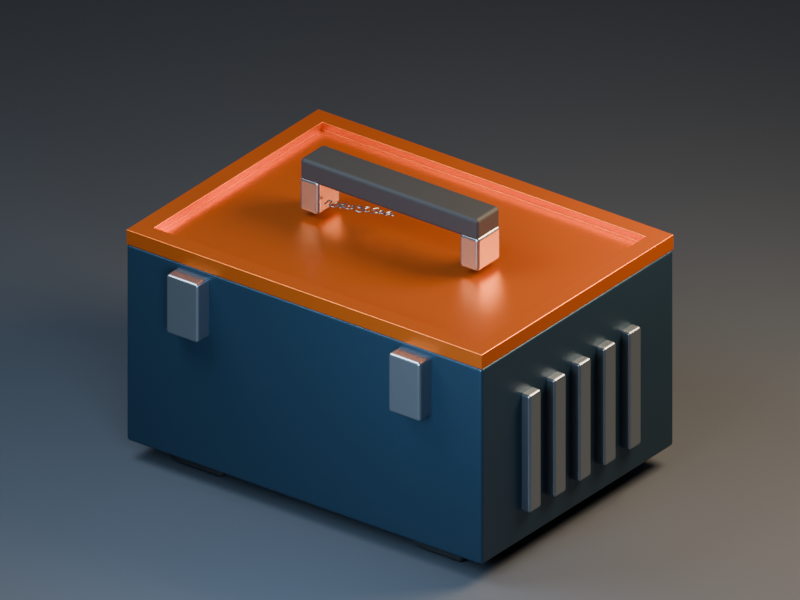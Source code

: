 # Source: P09_Kelompok_Toolbox.blend  (saved by Blender 5.2.45; exported with 4.5.12 LTS)
import bpy
from mathutils import Matrix  # noqa: F401  (used for matrix-valued properties, if any)

bpy.ops.wm.read_factory_settings(use_empty=True)
scene = bpy.context.scene
scene.name = '04_FINAL_TOOLBOX'

# ---- collections
col_toolbox___modeled_components = bpy.data.collections.new('TOOLBOX / modeled components'); scene.collection.children.link(col_toolbox___modeled_components)
col_studio___presentation_only = bpy.data.collections.new('STUDIO / presentation only'); scene.collection.children.link(col_studio___presentation_only)

# ---- materials (node trees are filled in below, after node groups)
mat_rubberblack = bpy.data.materials.new('RubberBlack')
mat_steel = bpy.data.materials.new('Steel')
mat_navypaint = bpy.data.materials.new('NavyPaint')
mat_sfetyorange = bpy.data.materials.new('SfetyOrange')
mat_studio_charcoal = bpy.data.materials.new('Studio_Charcoal')
mat_studio_charcoal.diffuse_color = (0.035, 0.045, 0.06, 1.0)

# ---- material node trees
mat_rubberblack.use_nodes = True; mat_rubberblack.node_tree.nodes.clear()
_N = mat_rubberblack.node_tree.nodes; _L = mat_rubberblack.node_tree.links
n0 = _N.new('ShaderNodeBsdfPrincipled'); n0.name = 'Principled BSDF'; n0.location = (-200, 100)
n0.inputs[0].default_value = (0.009134, 0.01161, 0.01444, 1.0)
n0.inputs[2].default_value = 0.7
n0.inputs[10].default_value = 0.005
n1 = _N.new('ShaderNodeOutputMaterial'); n1.name = 'Material Output'; n1.location = (200, 100)
_L.new(n0.outputs[0], n1.inputs[0])
n1.is_active_output = True
mat_steel.use_nodes = True; mat_steel.node_tree.nodes.clear()
_N = mat_steel.node_tree.nodes; _L = mat_steel.node_tree.links
n0 = _N.new('ShaderNodeBsdfPrincipled'); n0.name = 'Principled BSDF'; n0.location = (-200, 100)
n0.inputs[0].default_value = (0.2502, 0.2918, 0.3372, 1.0)
n0.inputs[1].default_value = 0.9
n0.inputs[2].default_value = 0.28
n0.inputs[10].default_value = 0.005
n1 = _N.new('ShaderNodeOutputMaterial'); n1.name = 'Material Output'; n1.location = (200, 100)
_L.new(n0.outputs[0], n1.inputs[0])
n1.is_active_output = True
mat_navypaint.use_nodes = True; mat_navypaint.node_tree.nodes.clear()
_N = mat_navypaint.node_tree.nodes; _L = mat_navypaint.node_tree.links
n0 = _N.new('ShaderNodeBsdfPrincipled'); n0.name = 'Principled BSDF'; n0.location = (-200, 100)
n0.inputs[0].default_value = (0.01764, 0.04519, 0.08022, 1.0)
n0.inputs[1].default_value = 0.65
n0.inputs[2].default_value = 0.38
n0.inputs[10].default_value = 0.005
n1 = _N.new('ShaderNodeOutputMaterial'); n1.name = 'Material Output'; n1.location = (200, 100)
_L.new(n0.outputs[0], n1.inputs[0])
n1.is_active_output = True
mat_sfetyorange.use_nodes = True; mat_sfetyorange.node_tree.nodes.clear()
_N = mat_sfetyorange.node_tree.nodes; _L = mat_sfetyorange.node_tree.links
n0 = _N.new('ShaderNodeBsdfPrincipled'); n0.name = 'Principled BSDF'; n0.location = (-200, 100)
n0.inputs[0].default_value = (0.6939, 0.1356, 0.01444, 1.0)
n0.inputs[1].default_value = 0.8
n0.inputs[2].default_value = 0.35
n0.inputs[10].default_value = 0.005
n1 = _N.new('ShaderNodeOutputMaterial'); n1.name = 'Material Output'; n1.location = (200, 100)
_L.new(n0.outputs[0], n1.inputs[0])
n1.is_active_output = True
mat_studio_charcoal.use_nodes = True; mat_studio_charcoal.node_tree.nodes.clear()
_N = mat_studio_charcoal.node_tree.nodes; _L = mat_studio_charcoal.node_tree.links
n0 = _N.new('ShaderNodeBsdfPrincipled'); n0.name = 'Principled BSDF'; n0.location = (-200, 100)
n0.inputs[0].default_value = (0.035, 0.045, 0.06, 1.0)
n0.inputs[2].default_value = 0.7
n0.inputs[10].default_value = 0.005
n1 = _N.new('ShaderNodeOutputMaterial'); n1.name = 'Material Output'; n1.location = (200, 100)
_L.new(n0.outputs[0], n1.inputs[0])
n1.is_active_output = True

# ---- world
world_studio_world = bpy.data.worlds.new('Studio World'); scene.world = world_studio_world
world_studio_world.use_nodes = True; world_studio_world.node_tree.nodes.clear()
_N = world_studio_world.node_tree.nodes; _L = world_studio_world.node_tree.links
n0 = _N.new('ShaderNodeBackground'); n0.name = 'Background'; n0.location = (-200, 100)
n0.inputs[0].default_value = (0.16, 0.2, 0.27, 1.0)
n0.inputs[1].default_value = 0.35
n1 = _N.new('ShaderNodeOutputWorld'); n1.name = 'World Output'; n1.location = (200, 100)
_L.new(n0.outputs[0], n1.inputs[0])
n1.is_active_output = True

# ---- cameras
cam_camera = bpy.data.cameras.new('Camera')
cam_camera.type = 'ORTHO'
cam_camera.ortho_scale = 7.2

# ---- lights
light_key = bpy.data.lights.new('Key', 'AREA')
light_key.color = (0.8, 0.9, 1.0)
light_key.energy = 1000.0
light_key.shape = 'DISK'
light_key.size = 5.0
light_rim = bpy.data.lights.new('Rim', 'AREA')
light_rim.color = (1.0, 0.7, 0.42)
light_rim.energy = 1500.0
light_rim.shape = 'DISK'
light_rim.size = 4.0
light_fill = bpy.data.lights.new('Fill', 'AREA')
light_fill.color = (0.6, 0.8, 1.0)
light_fill.energy = 450.0
light_fill.shape = 'DISK'
light_fill.size = 3.0

# ---- meshes
me_cube = bpy.data.meshes.new('Cube')
me_cube.from_pydata([(-0.275, -1.25, -0.11), (-0.275, -1.25, 0.11), (-0.275, 1.25, -0.11), (-0.275, 1.25, 0.11), (0.275, -1.25, -0.11), (0.275, -1.25, 0.11), (0.275, 1.25, -0.11), (0.275, 1.25, 0.11)], [], [(0, 1, 3, 2), (2, 3, 7, 6), (6, 7, 5, 4), (4, 5, 1, 0), (2, 6, 4, 0), (7, 3, 1, 5)])
_uv = me_cube.uv_layers.new(name='UVMap')
_uv.uv.foreach_set('vector', [0.375, 0.0, 0.625, 0.0, 0.625, 0.25, 0.375, 0.25, 0.375, 0.25, 0.625, 0.25, 0.625, 0.5, 0.375, 0.5, 0.375, 0.5, 0.625, 0.5, 0.625, 0.75, 0.375, 0.75, 0.375, 0.75, 0.625, 0.75, 0.625, 1.0, 0.375, 1.0, 0.125, 0.5, 0.375, 0.5, 0.375, 0.75, 0.125, 0.75, 0.625, 0.5, 0.875, 0.5, 0.875, 0.75, 0.625, 0.75])
me_cube.materials.append(mat_rubberblack)
me_cube.update()
me_cube_001 = bpy.data.meshes.new('Cube.001')
me_cube_001.from_pydata([(-0.275, -1.25, -0.11), (-0.275, -1.25, 0.11), (-0.275, 1.25, -0.11), (-0.275, 1.25, 0.11), (0.275, -1.25, -0.11), (0.275, -1.25, 0.11), (0.275, 1.25, -0.11), (0.275, 1.25, 0.11)], [], [(0, 1, 3, 2), (2, 3, 7, 6), (6, 7, 5, 4), (4, 5, 1, 0), (2, 6, 4, 0), (7, 3, 1, 5)])
_uv = me_cube_001.uv_layers.new(name='UVMap')
_uv.uv.foreach_set('vector', [0.375, 0.0, 0.625, 0.0, 0.625, 0.25, 0.375, 0.25, 0.375, 0.25, 0.625, 0.25, 0.625, 0.5, 0.375, 0.5, 0.375, 0.5, 0.625, 0.5, 0.625, 0.75, 0.375, 0.75, 0.375, 0.75, 0.625, 0.75, 0.625, 1.0, 0.375, 1.0, 0.125, 0.5, 0.375, 0.5, 0.375, 0.75, 0.125, 0.75, 0.625, 0.5, 0.875, 0.5, 0.875, 0.75, 0.625, 0.75])
me_cube_001.materials.append(mat_rubberblack)
me_cube_001.update()
me_cube_002 = bpy.data.meshes.new('Cube.002')
me_cube_002.from_pydata([(-2.0, -1.44, -1.0), (-2.0, -1.44, 1.0), (-2.0, 1.44, -1.0), (-2.0, 1.44, 1.0), (2.0, -1.44, -1.0), (2.0, -1.44, 1.0), (2.0, 1.44, -1.0), (2.0, 1.44, 1.0), (-2.0, -1.44, 0.0), (-2.0, 1.44, 0.0), (2.0, 1.44, 0.0), (2.0, -1.44, 0.0)], [], [(8, 1, 3, 9), (9, 3, 7, 10), (10, 7, 5, 11), (11, 5, 1, 8), (2, 6, 4, 0), (4, 11, 8, 0), (6, 10, 11, 4), (2, 9, 10, 6), (0, 8, 9, 2)])
_uv = me_cube_002.uv_layers.new(name='UVMap')
_uv.uv.foreach_set('vector', [0.5, 0.0, 0.625, 0.0, 0.625, 0.25, 0.5, 0.25, 0.5, 0.25, 0.625, 0.25, 0.625, 0.5, 0.5, 0.5, 0.5, 0.5, 0.625, 0.5, 0.625, 0.75, 0.5, 0.75, 0.5, 0.75, 0.625, 0.75, 0.625, 1.0, 0.5, 1.0, 0.125, 0.5, 0.375, 0.5, 0.375, 0.75, 0.125, 0.75, 0.375, 0.75, 0.5, 0.75, 0.5, 1.0, 0.375, 1.0, 0.375, 0.5, 0.5, 0.5, 0.5, 0.75, 0.375, 0.75, 0.375, 0.25, 0.5, 0.25, 0.5, 0.5, 0.375, 0.5, 0.375, 0.0, 0.5, 0.0, 0.5, 0.25, 0.375, 0.25])
me_cube_002.materials.append(mat_navypaint)
me_cube_002.update()
me_cube_003 = bpy.data.meshes.new('Cube.003')
me_cube_003.from_pydata([(-0.11, -0.175, -0.175), (-0.11, -0.175, 0.175), (-0.11, 0.175, -0.175), (-0.11, 0.175, 0.175), (0.11, -0.175, -0.175), (0.11, -0.175, 0.175), (0.11, 0.175, -0.175), (0.11, 0.175, 0.175)], [], [(0, 1, 3, 2), (2, 3, 7, 6), (6, 7, 5, 4), (4, 5, 1, 0), (2, 6, 4, 0), (7, 3, 1, 5)])
_uv = me_cube_003.uv_layers.new(name='UVMap')
_uv.uv.foreach_set('vector', [0.375, 0.0, 0.625, 0.0, 0.625, 0.25, 0.375, 0.25, 0.375, 0.25, 0.625, 0.25, 0.625, 0.5, 0.375, 0.5, 0.375, 0.5, 0.625, 0.5, 0.625, 0.75, 0.375, 0.75, 0.375, 0.75, 0.625, 0.75, 0.625, 1.0, 0.375, 1.0, 0.125, 0.5, 0.375, 0.5, 0.375, 0.75, 0.125, 0.75, 0.625, 0.5, 0.875, 0.5, 0.875, 0.75, 0.625, 0.75])
me_cube_003.materials.append(mat_steel)
me_cube_003.update()
me_cube_004 = bpy.data.meshes.new('Cube.004')
me_cube_004.from_pydata([(-0.11, -0.175, -0.175), (-0.11, -0.175, 0.175), (-0.11, 0.175, -0.175), (-0.11, 0.175, 0.175), (0.11, -0.175, -0.175), (0.11, -0.175, 0.175), (0.11, 0.175, -0.175), (0.11, 0.175, 0.175)], [], [(0, 1, 3, 2), (2, 3, 7, 6), (6, 7, 5, 4), (4, 5, 1, 0), (2, 6, 4, 0), (7, 3, 1, 5)])
_uv = me_cube_004.uv_layers.new(name='UVMap')
_uv.uv.foreach_set('vector', [0.375, 0.0, 0.625, 0.0, 0.625, 0.25, 0.375, 0.25, 0.375, 0.25, 0.625, 0.25, 0.625, 0.5, 0.375, 0.5, 0.375, 0.5, 0.625, 0.5, 0.625, 0.75, 0.375, 0.75, 0.375, 0.75, 0.625, 0.75, 0.625, 1.0, 0.375, 1.0, 0.125, 0.5, 0.375, 0.5, 0.375, 0.75, 0.125, 0.75, 0.625, 0.5, 0.875, 0.5, 0.875, 0.75, 0.625, 0.75])
me_cube_004.materials.append(mat_steel)
me_cube_004.update()
me_cube_005 = bpy.data.meshes.new('Cube.005')
me_cube_005.from_pydata([(-1.0, -0.175, -0.11), (-1.0, -0.175, 0.11), (-1.0, 0.175, -0.11), (-1.0, 0.175, 0.11), (1.0, -0.175, -0.11), (1.0, -0.175, 0.11), (1.0, 0.175, -0.11), (1.0, 0.175, 0.11)], [], [(0, 1, 3, 2), (2, 3, 7, 6), (6, 7, 5, 4), (4, 5, 1, 0), (2, 6, 4, 0), (7, 3, 1, 5)])
_uv = me_cube_005.uv_layers.new(name='UVMap')
_uv.uv.foreach_set('vector', [0.375, 0.0, 0.625, 0.0, 0.625, 0.25, 0.375, 0.25, 0.375, 0.25, 0.625, 0.25, 0.625, 0.5, 0.375, 0.5, 0.375, 0.5, 0.625, 0.5, 0.625, 0.75, 0.375, 0.75, 0.375, 0.75, 0.625, 0.75, 0.625, 1.0, 0.375, 1.0, 0.125, 0.5, 0.375, 0.5, 0.375, 0.75, 0.125, 0.75, 0.625, 0.5, 0.875, 0.5, 0.875, 0.75, 0.625, 0.75])
me_cube_005.materials.append(mat_rubberblack)
me_cube_005.update()
me_cube_006 = bpy.data.meshes.new('Cube.006')
me_cube_006.from_pydata([(1.07, -1.61, 0.35), (1.07, -1.61, 0.95), (1.07, -1.37, 0.35), (1.07, -1.37, 0.95), (1.43, -1.61, 0.35), (1.43, -1.61, 0.95), (1.43, -1.37, 0.35), (1.43, -1.37, 0.95)], [], [(0, 1, 3, 2), (2, 3, 7, 6), (6, 7, 5, 4), (4, 5, 1, 0), (2, 6, 4, 0), (7, 3, 1, 5)])
_uv = me_cube_006.uv_layers.new(name='UVMap')
_uv.uv.foreach_set('vector', [0.375, 0.0, 0.625, 0.0, 0.625, 0.25, 0.375, 0.25, 0.375, 0.25, 0.625, 0.25, 0.625, 0.5, 0.375, 0.5, 0.375, 0.5, 0.625, 0.5, 0.625, 0.75, 0.375, 0.75, 0.375, 0.75, 0.625, 0.75, 0.625, 1.0, 0.375, 1.0, 0.125, 0.5, 0.375, 0.5, 0.375, 0.75, 0.125, 0.75, 0.625, 0.5, 0.875, 0.5, 0.875, 0.75, 0.625, 0.75])
me_cube_006.materials.append(mat_steel)
me_cube_006.update()
me_cube_007 = bpy.data.meshes.new('Cube.007')
me_cube_007.from_pydata([(-0.06, -0.09, -0.6), (-0.06, -0.09, 0.6), (-0.06, 0.09, -0.6), (-0.06, 0.09, 0.6), (0.06, -0.09, -0.6), (0.06, -0.09, 0.6), (0.06, 0.09, -0.6), (0.06, 0.09, 0.6)], [], [(0, 1, 3, 2), (2, 3, 7, 6), (6, 7, 5, 4), (4, 5, 1, 0), (2, 6, 4, 0), (7, 3, 1, 5)])
_uv = me_cube_007.uv_layers.new(name='UVMap')
_uv.uv.foreach_set('vector', [0.375, 0.0, 0.625, 0.0, 0.625, 0.25, 0.375, 0.25, 0.375, 0.25, 0.625, 0.25, 0.625, 0.5, 0.375, 0.5, 0.375, 0.5, 0.625, 0.5, 0.625, 0.75, 0.375, 0.75, 0.375, 0.75, 0.625, 0.75, 0.625, 1.0, 0.375, 1.0, 0.125, 0.5, 0.375, 0.5, 0.375, 0.75, 0.125, 0.75, 0.625, 0.5, 0.875, 0.5, 0.875, 0.75, 0.625, 0.75])
me_cube_007.materials.append(mat_steel)
me_cube_007.update()
me_cube_008 = bpy.data.meshes.new('Cube.008')
me_cube_008.from_pydata([(-2.0, -2.88, 0.0), (-2.0, 0.0, 0.0), (2.0, -2.88, 0.0), (2.0, 0.0, 0.0), (-1.82, -2.7, 0.15), (-1.82, -0.18, 0.15), (1.82, -0.18, 0.15), (1.82, -2.7, 0.15), (-2.0, -2.88, 0.15), (-2.0, 0.0, 0.15), (2.0, 0.0, 0.15), (2.0, -2.88, 0.15), (-1.82, -2.7, 0.07), (-1.82, -0.18, 0.07), (1.82, -0.18, 0.07), (1.82, -2.7, 0.07)], [], [(1, 0, 8, 9), (5, 4, 12, 13), (0, 2, 11, 8), (3, 1, 9, 10), (2, 3, 10, 11), (4, 5, 9, 8), (5, 6, 10, 9), (6, 7, 11, 10), (7, 4, 8, 11), (14, 13, 12, 15), (4, 7, 15, 12), (6, 5, 13, 14), (7, 6, 14, 15)])
_uv = me_cube_008.uv_layers.new(name='UVMap')
_uv.uv.foreach_set('vector', [0.625, 0.25, 0.625, 0.0, 0.625, 0.0, 0.625, 0.25, 0.8637, 0.5156, 0.8638, 0.7344, 0.8638, 0.7344, 0.8637, 0.5156, 0.625, 1.0, 0.625, 0.75, 0.625, 0.75, 0.625, 1.0, 0.625, 0.5, 0.625, 0.25, 0.625, 0.25, 0.625, 0.5, 0.625, 0.75, 0.625, 0.5, 0.625, 0.5, 0.625, 0.75, 0.8638, 0.7344, 0.8637, 0.5156, 0.875, 0.5, 0.875, 0.75, 0.8637, 0.5156, 0.6362, 0.5156, 0.625, 0.5, 0.875, 0.5, 0.6362, 0.5156, 0.6363, 0.7344, 0.625, 0.75, 0.625, 0.5, 0.6363, 0.7344, 0.8638, 0.7344, 0.875, 0.75, 0.625, 0.75, 0.6362, 0.5156, 0.8637, 0.5156, 0.8638, 0.7344, 0.6363, 0.7344, 0.8638, 0.7344, 0.6363, 0.7344, 0.6363, 0.7344, 0.8638, 0.7344, 0.6362, 0.5156, 0.8637, 0.5156, 0.8637, 0.5156, 0.6362, 0.5156, 0.6363, 0.7344, 0.6362, 0.5156, 0.6362, 0.5156, 0.6363, 0.7344])
me_cube_008.materials.append(mat_sfetyorange)
me_cube_008.update()
me_floor = bpy.data.meshes.new('Floor')
me_floor.from_pydata([(-100.0, -100.0, -1.2), (100.0, -100.0, -1.2), (100.0, 100.0, -1.2), (-100.0, 100.0, -1.2)], [], [(0, 1, 2, 3)])
me_floor.materials.append(mat_studio_charcoal)
me_floor.update()

# ---- curves / text
cu_b_ziercurve = bpy.data.curves.new('BézierCurve', 'CURVE')
cu_b_ziercurve.dimensions = '3D'
_sp = cu_b_ziercurve.splines.new('BEZIER'); _sp.bezier_points.add(0)
_sp.bezier_points.foreach_set('co', [3.621, -0.08584, 0.5587])
_sp.bezier_points.foreach_set('handle_left', [2.621, -0.08584, 0.5587])
_sp.bezier_points.foreach_set('handle_right', [4.621, -0.08584, 0.5587])
for _p, _l, _r in zip(_sp.bezier_points, ['VECTOR'], ['VECTOR']): _p.handle_left_type = _l; _p.handle_right_type = _r
_sp.order_v = 0
_sp.resolution_v = 0
_sp = cu_b_ziercurve.splines.new('BEZIER'); _sp.bezier_points.add(3)
_sp.bezier_points.foreach_set('co', [-0.7549, -0.05457, 1.329, -0.7239, -0.1566, 1.347, -0.7366, -0.04302, 1.327, -0.6704, -0.1457, 1.345])
_sp.bezier_points.foreach_set('handle_left', [-0.7651, -0.03892, 1.327, -0.729, -0.1387, 1.344, -0.7567, -0.04916, 1.329, -0.6976, -0.14, 1.344])
_sp.bezier_points.foreach_set('handle_right', [-0.7448, -0.07022, 1.332, -0.7171, -0.1807, 1.351, -0.71, -0.03494, 1.326, -0.6433, -0.1515, 1.346])
for _p, _l, _r in zip(_sp.bezier_points, ['ALIGNED', 'ALIGNED', 'ALIGNED', 'ALIGNED'], ['ALIGNED', 'ALIGNED', 'ALIGNED', 'ALIGNED']): _p.handle_left_type = _l; _p.handle_right_type = _r
_sp.order_u = 0
_sp.order_v = 0
_sp = cu_b_ziercurve.splines.new('BEZIER'); _sp.bezier_points.add(3)
_sp.bezier_points.foreach_set('co', [-0.6592, -0.02827, 1.325, -0.6603, -0.1404, 1.344, -0.6395, -0.04033, 1.327, -0.5809, -0.107, 1.338])
_sp.bezier_points.foreach_set('handle_left', [-0.6367, -0.03312, 1.326, -0.6828, -0.1293, 1.342, -0.61, -0.08774, 1.335, -0.6272, -0.09708, 1.337])
_sp.bezier_points.foreach_set('handle_right', [-0.6818, -0.02343, 1.324, -0.6099, -0.1654, 1.348, -0.642, -0.03631, 1.326, -0.5346, -0.1168, 1.34])
for _p, _l, _r in zip(_sp.bezier_points, ['ALIGNED', 'ALIGNED', 'ALIGNED', 'ALIGNED'], ['ALIGNED', 'ALIGNED', 'ALIGNED', 'ALIGNED']): _p.handle_left_type = _l; _p.handle_right_type = _r
_sp.order_u = 0
_sp.order_v = 0
_sp = cu_b_ziercurve.splines.new('BEZIER'); _sp.bezier_points.add(3)
_sp.bezier_points.foreach_set('co', [-0.6276, -0.00604, 1.321, -0.5735, -0.1162, 1.34, -0.598, 0.01162, 1.318, -0.5291, -0.08469, 1.335])
_sp.bezier_points.foreach_set('handle_left', [-0.6268, 0.009243, 1.318, -0.5735, -0.1162, 1.34, -0.5976, 0.01869, 1.317, -0.63, -0.06343, 1.331])
_sp.bezier_points.foreach_set('handle_right', [-0.6284, -0.02132, 1.324, -0.5735, -0.1162, 1.34, -0.6045, -0.09925, 1.337, -0.4281, -0.1059, 1.338])
for _p, _l, _r in zip(_sp.bezier_points, ['ALIGNED', 'ALIGNED', 'ALIGNED', 'ALIGNED'], ['ALIGNED', 'ALIGNED', 'ALIGNED', 'ALIGNED']): _p.handle_left_type = _l; _p.handle_right_type = _r
_sp.order_u = 0
_sp.order_v = 0
_sp = cu_b_ziercurve.splines.new('BEZIER'); _sp.bezier_points.add(3)
_sp.bezier_points.foreach_set('co', [-0.522, 0.008707, 1.318, -0.5367, -0.07792, 1.333, -0.508, 0.003009, 1.319, -0.4692, -0.04795, 1.328])
_sp.bezier_points.foreach_set('handle_left', [-0.4912, 0.002051, 1.32, -0.5652, -0.05779, 1.33, -0.4836, -0.03844, 1.327, -0.4986, -0.04163, 1.327])
_sp.bezier_points.foreach_set('handle_right', [-0.5528, 0.01536, 1.317, -0.4971, -0.1058, 1.338, -0.5231, 0.02861, 1.315, -0.4398, -0.05427, 1.329])
for _p, _l, _r in zip(_sp.bezier_points, ['ALIGNED', 'ALIGNED', 'ALIGNED', 'ALIGNED'], ['ALIGNED', 'ALIGNED', 'ALIGNED', 'ALIGNED']): _p.handle_left_type = _l; _p.handle_right_type = _r
_sp.order_u = 0
_sp.order_v = 0
_sp = cu_b_ziercurve.splines.new('BEZIER'); _sp.bezier_points.add(3)
_sp.bezier_points.foreach_set('co', [-0.4924, 0.0431, 1.313, -0.4564, 0.04907, 1.311, -0.4628, 0.0477, 1.312, -0.4362, -0.06554, 1.331])
_sp.bezier_points.foreach_set('handle_left', [-0.4887, 0.08799, 1.305, -0.4339, 0.009868, 1.318, -0.4737, 0.05949, 1.31, -0.3535, -0.08331, 1.334])
_sp.bezier_points.foreach_set('handle_right', [-0.4961, -0.001794, 1.32, -0.4644, 0.06297, 1.309, -0.4058, -0.01385, 1.322, -0.5188, -0.04777, 1.328])
for _p, _l, _r in zip(_sp.bezier_points, ['ALIGNED', 'ALIGNED', 'ALIGNED', 'ALIGNED'], ['ALIGNED', 'ALIGNED', 'ALIGNED', 'ALIGNED']): _p.handle_left_type = _l; _p.handle_right_type = _r
_sp.order_u = 0
_sp.order_v = 0
_sp = cu_b_ziercurve.splines.new('BEZIER'); _sp.bezier_points.add(2)
_sp.bezier_points.foreach_set('co', [-0.4066, 0.02457, 1.316, -0.4109, 0.08656, 1.305, -0.3438, 0.008262, 1.319])
_sp.bezier_points.foreach_set('handle_left', [-0.4097, -0.005756, 1.321, -0.3926, 0.1111, 1.301, -0.3522, -0.0643, 1.331])
_sp.bezier_points.foreach_set('handle_right', [-0.4035, 0.0549, 1.31, -0.4547, 0.02766, 1.315, -0.3353, 0.08082, 1.306])
for _p, _l, _r in zip(_sp.bezier_points, ['ALIGNED', 'ALIGNED', 'ALIGNED'], ['ALIGNED', 'ALIGNED', 'ALIGNED']): _p.handle_left_type = _l; _p.handle_right_type = _r
_sp.order_u = 0
_sp.order_v = 0
_sp = cu_b_ziercurve.splines.new('BEZIER'); _sp.bezier_points.add(2)
_sp.bezier_points.foreach_set('co', [-0.3295, 0.1315, 1.297, -0.3122, 0.06233, 1.309, -0.3092, -0.01552, 1.323])
_sp.bezier_points.foreach_set('handle_left', [-0.3008, 0.1855, 1.288, -0.3716, 0.04564, 1.312, -0.2737, 0.01765, 1.317])
_sp.bezier_points.foreach_set('handle_right', [-0.3581, 0.07757, 1.306, -0.2651, 0.07553, 1.307, -0.3447, -0.04868, 1.328])
for _p, _l, _r in zip(_sp.bezier_points, ['ALIGNED', 'ALIGNED', 'ALIGNED'], ['ALIGNED', 'ALIGNED', 'ALIGNED']): _p.handle_left_type = _l; _p.handle_right_type = _r
_sp.order_u = 0
_sp.order_v = 0
_sp = cu_b_ziercurve.splines.new('BEZIER'); _sp.bezier_points.add(2)
_sp.bezier_points.foreach_set('co', [-0.2568, 0.1128, 1.3, -0.2428, 0.08967, 1.304, -0.2054, 0.05319, 1.311])
_sp.bezier_points.foreach_set('handle_left', [-0.1969, 0.1699, 1.291, -0.2286, 0.008779, 1.318, -0.2522, 0.06341, 1.309])
_sp.bezier_points.foreach_set('handle_right', [-0.3167, 0.05569, 1.31, -0.2446, 0.09982, 1.303, -0.1586, 0.04296, 1.313])
for _p, _l, _r in zip(_sp.bezier_points, ['ALIGNED', 'ALIGNED', 'ALIGNED'], ['ALIGNED', 'ALIGNED', 'ALIGNED']): _p.handle_left_type = _l; _p.handle_right_type = _r
_sp.order_u = 0
_sp.order_v = 0
_sp = cu_b_ziercurve.splines.new('BEZIER'); _sp.bezier_points.add(3)
_sp.bezier_points.foreach_set('co', [-0.1874, 0.1471, 1.295, -0.2038, 0.06413, 1.309, -0.1781, 0.1362, 1.296, -0.1333, 0.0916, 1.304])
_sp.bezier_points.foreach_set('handle_left', [-0.1636, 0.1419, 1.295, -0.2276, 0.06933, 1.308, -0.183, 0.104, 1.302, -0.1587, 0.06818, 1.308])
_sp.bezier_points.foreach_set('handle_right', [-0.2112, 0.1522, 1.294, -0.1715, 0.05707, 1.31, -0.1727, 0.1024, 1.302, -0.1079, 0.115, 1.3])
for _p, _l, _r in zip(_sp.bezier_points, ['ALIGNED', 'ALIGNED', 'FREE', 'ALIGNED'], ['ALIGNED', 'ALIGNED', 'FREE', 'ALIGNED']): _p.handle_left_type = _l; _p.handle_right_type = _r
_sp.order_u = 0
_sp.order_v = 0
cu_b_ziercurve.materials.append(mat_steel)
cu_b_ziercurve.use_path = True
cu_b_ziercurve.bevel_resolution = 2
cu_b_ziercurve.bevel_depth = 0.007
cu_b_ziercurve.fill_mode = 'FULL'

# ---- objects
ob_foot_left = bpy.data.objects.new('Foot_Left', me_cube)
ob_foot_right = bpy.data.objects.new('Foot_Right', me_cube_001)
ob_signature_nakayesaa = bpy.data.objects.new('Signature_Nakayesaa', cu_b_ziercurve)
ob_body = bpy.data.objects.new('Body', me_cube_002)
ob_handle_post_left = bpy.data.objects.new('Handle_Post_Left', me_cube_003)
ob_handle_post_right = bpy.data.objects.new('Handle_Post_Right', me_cube_004)
ob_handle_grip = bpy.data.objects.new('Handle_Grip', me_cube_005)
ob_front_latches_mirror = bpy.data.objects.new('Front_Latches_Mirror', me_cube_006)
ob_side_ribs_array = bpy.data.objects.new('Side_Ribs_Array', me_cube_007)
ob_lid_hinged = bpy.data.objects.new('Lid_Hinged', me_cube_008)
ob_camera_studio = bpy.data.objects.new('Camera_Studio', cam_camera)
ob_key = bpy.data.objects.new('Key', light_key)
ob_rim = bpy.data.objects.new('Rim', light_rim)
ob_fill = bpy.data.objects.new('Fill', light_fill)
ob_studio_floor = bpy.data.objects.new('Studio_Floor', me_floor)

# ---- transforms, parenting, visibility, modifiers, constraints
ob_foot_left.location = (-1.35, 0.0, -1.08)
_m = ob_foot_left.modifiers.new('Bevel', 'BEVEL')
_m.width = 0.05
_m.width_pct = 0.05
_m.segments = 3
_m.harden_normals = True
ob_foot_right.location = (1.35, 0.0, -1.08)
_m = ob_foot_right.modifiers.new('Bevel', 'BEVEL')
_m.width = 0.05
_m.width_pct = 0.05
_m.segments = 3
_m.harden_normals = True
ob_signature_nakayesaa.parent = ob_lid_hinged
ob_signature_nakayesaa.matrix_parent_inverse = Matrix(((1.0, -0.0, 0.0, -0.0), (-0.0, 1.0, -0.0, -1.44), (0.0, -0.0, 1.0, -1.0), (-0.0, 0.0, -0.0, 1.0)))
ob_signature_nakayesaa.location = (0.0, 0.0477, -0.06541)
ob_signature_nakayesaa.rotation_euler = (0.04618, -0.0, 0.0)
ob_body.location = (0.0, 0.0, 0.0)
_m = ob_body.modifiers.new('Solidify', 'SOLIDIFY')
_m.thickness = 0.06
_m.use_even_offset = True
_m = ob_body.modifiers.new('Bevel', 'BEVEL')
_m.width = 0.05
_m.width_pct = 0.05
_m.segments = 3
_m.harden_normals = True
ob_handle_post_left.parent = ob_lid_hinged
ob_handle_post_left.matrix_parent_inverse = Matrix(((1.0, -0.0, 0.0, -0.0), (-0.0, 1.0, -0.0, -1.44), (0.0, -0.0, 1.0, -1.0), (-0.0, 0.0, -0.0, 1.0)))
ob_handle_post_left.location = (-0.9, 0.0, 1.3)
_m = ob_handle_post_left.modifiers.new('Bevel', 'BEVEL')
_m.width = 0.04
_m.width_pct = 0.04
_m.segments = 3
_m.harden_normals = True
ob_handle_post_right.parent = ob_lid_hinged
ob_handle_post_right.matrix_parent_inverse = Matrix(((1.0, -0.0, 0.0, -0.0), (-0.0, 1.0, -0.0, -1.44), (0.0, -0.0, 1.0, -1.0), (-0.0, 0.0, -0.0, 1.0)))
ob_handle_post_right.location = (0.9, 0.0, 1.3)
_m = ob_handle_post_right.modifiers.new('Bevel', 'BEVEL')
_m.width = 0.04
_m.width_pct = 0.04
_m.segments = 3
_m.harden_normals = True
ob_handle_grip.parent = ob_lid_hinged
ob_handle_grip.matrix_parent_inverse = Matrix(((1.0, -0.0, 0.0, -0.0), (-0.0, 1.0, -0.0, -1.44), (0.0, -0.0, 1.0, -1.0), (-0.0, 0.0, -0.0, 1.0)))
ob_handle_grip.location = (0.0, 0.0, 1.55)
_m = ob_handle_grip.modifiers.new('Bevel', 'BEVEL')
_m.width = 0.04
_m.width_pct = 0.04
_m.segments = 3
_m.harden_normals = True
ob_front_latches_mirror.location = (0.0, 0.0, 0.0)
_m = ob_front_latches_mirror.modifiers.new('Mirror', 'MIRROR')
_m = ob_front_latches_mirror.modifiers.new('Bevel', 'BEVEL')
_m.width = 0.03
_m.width_pct = 0.03
_m.segments = 3
_m.harden_normals = True
ob_side_ribs_array.location = (2.03, -0.75, -0.1)
_m = ob_side_ribs_array.modifiers.new('Array - five repeated ribs', 'ARRAY')
_m.count = 5
_m.use_constant_offset = True
_m.constant_offset_displace = (0.0, 0.375, 0.0)
_m.use_relative_offset = False
_m = ob_side_ribs_array.modifiers.new('Bevel', 'BEVEL')
_m.width = 0.025
_m.width_pct = 0.025
_m.segments = 2
_m.harden_normals = True
ob_lid_hinged.location = (0.0, 1.44, 1.0)
_m = ob_lid_hinged.modifiers.new('Solidify', 'SOLIDIFY')
_m.thickness = 0.06
_m.use_even_offset = True
_m = ob_lid_hinged.modifiers.new('Bevel', 'BEVEL')
_m.width = 0.05
_m.width_pct = 0.05
_m.segments = 3
_m.harden_normals = True
ob_camera_studio.location = (6.0, -8.0, 5.8)
ob_camera_studio.rotation_euler = (1.08, 2.586e-08, 0.6435)
ob_key.location = (-3.0, -4.0, 7.0)
ob_key.rotation_euler = (0.652, 3.86e-08, -0.6435)
ob_rim.location = (4.0, 3.0, 5.0)
ob_rim.rotation_euler = (0.8325, -1.163e-07, 2.214)
ob_fill.location = (2.0, -5.0, 2.0)
ob_fill.rotation_euler = (1.291, -2.555e-08, 0.3805)
ob_studio_floor.location = (0.0, 0.0, 0.0)

# ---- collection membership
col_toolbox___modeled_components.objects.link(ob_foot_left)
col_toolbox___modeled_components.objects.link(ob_foot_right)
col_toolbox___modeled_components.objects.link(ob_signature_nakayesaa)
col_toolbox___modeled_components.objects.link(ob_body)
col_toolbox___modeled_components.objects.link(ob_handle_post_left)
col_toolbox___modeled_components.objects.link(ob_handle_post_right)
col_toolbox___modeled_components.objects.link(ob_handle_grip)
col_toolbox___modeled_components.objects.link(ob_front_latches_mirror)
col_toolbox___modeled_components.objects.link(ob_side_ribs_array)
col_toolbox___modeled_components.objects.link(ob_lid_hinged)
col_studio___presentation_only.objects.link(ob_camera_studio)
col_studio___presentation_only.objects.link(ob_key)
col_studio___presentation_only.objects.link(ob_rim)
col_studio___presentation_only.objects.link(ob_fill)
col_studio___presentation_only.objects.link(ob_studio_floor)

# ---- scene / render settings (as saved in the file)
scene.camera = ob_camera_studio
scene.frame_start = 1; scene.frame_end = 80; scene.frame_set(1)
scene.render.engine = 'CYCLES'
scene.render.resolution_x = 1600
scene.render.resolution_y = 1200
scene.render.bake_bias = 0.0
scene.render.bake_samples = 0
scene.render.compositor_device = 'GPU'
scene.cycles.samples = 24
scene.eevee.use_volume_custom_range = False
scene.eevee.fast_gi_thickness_near = 0.1
scene.eevee.fast_gi_thickness_far = 0.0
scene.eevee.ray_tracing_options.screen_trace_thickness = 0.1
bpy.context.view_layer.update()
